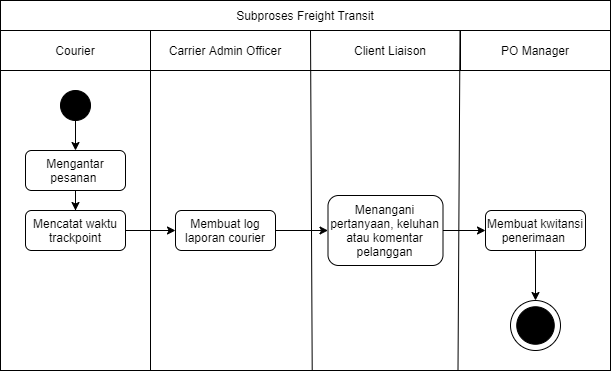

The diagram above was exported from draw.io. Its source (the exported page's mxGraphModel, read from the mxfile embedded in the PNG):
<mxGraphModel dx="1456" dy="-3749" grid="1" gridSize="10" guides="1" tooltips="1" connect="1" arrows="1" fold="1" page="1" pageScale="1" pageWidth="850" pageHeight="1100" math="0" shadow="0">
  <root>
    <mxCell id="0" />
    <mxCell id="1" parent="0" />
    <mxCell id="2" value="" style="shape=internalStorage;whiteSpace=wrap;html=1;backgroundOutline=1;dx=150;dy=40;" vertex="1" parent="1">
      <mxGeometry x="175" y="6690" width="610" height="340" as="geometry" />
    </mxCell>
    <mxCell id="3" value="Courier" style="text;html=1;strokeColor=none;fillColor=none;align=center;verticalAlign=middle;whiteSpace=wrap;rounded=0;" vertex="1" parent="1">
      <mxGeometry x="210" y="6700" width="80" height="20" as="geometry" />
    </mxCell>
    <mxCell id="4" value="" style="endArrow=none;html=1;exitX=0.511;exitY=1.001;exitDx=0;exitDy=0;exitPerimeter=0;" edge="1" source="2" parent="1">
      <mxGeometry width="50" height="50" relative="1" as="geometry">
        <mxPoint x="485" y="7243" as="sourcePoint" />
        <mxPoint x="484.9999999999998" y="6690" as="targetPoint" />
      </mxGeometry>
    </mxCell>
    <mxCell id="5" value="Carrier Admin Officer" style="text;html=1;strokeColor=none;fillColor=none;align=center;verticalAlign=middle;whiteSpace=wrap;rounded=0;" vertex="1" parent="1">
      <mxGeometry x="335" y="6700" width="130" height="20" as="geometry" />
    </mxCell>
    <mxCell id="6" value="Client Liaison" style="text;html=1;strokeColor=none;fillColor=none;align=center;verticalAlign=middle;whiteSpace=wrap;rounded=0;" vertex="1" parent="1">
      <mxGeometry x="520" y="6700" width="90" height="20" as="geometry" />
    </mxCell>
    <mxCell id="7" style="edgeStyle=orthogonalEdgeStyle;rounded=0;orthogonalLoop=1;jettySize=auto;html=1;" edge="1" source="8" target="10" parent="1">
      <mxGeometry relative="1" as="geometry" />
    </mxCell>
    <mxCell id="8" value="" style="ellipse;whiteSpace=wrap;html=1;aspect=fixed;fillColor=#000000;" vertex="1" parent="1">
      <mxGeometry x="235" y="6750" width="30" height="30" as="geometry" />
    </mxCell>
    <mxCell id="9" style="edgeStyle=orthogonalEdgeStyle;rounded=0;orthogonalLoop=1;jettySize=auto;html=1;entryX=0.5;entryY=0;entryDx=0;entryDy=0;" edge="1" source="10" target="18" parent="1">
      <mxGeometry relative="1" as="geometry" />
    </mxCell>
    <mxCell id="10" value="Mengantar pesanan&amp;nbsp;" style="rounded=1;whiteSpace=wrap;html=1;fillColor=#FFFFFF;" vertex="1" parent="1">
      <mxGeometry x="200" y="6810" width="100" height="40" as="geometry" />
    </mxCell>
    <mxCell id="11" value="Subproses Freight Transit" style="rounded=0;whiteSpace=wrap;html=1;" vertex="1" parent="1">
      <mxGeometry x="175" y="6660" width="610" height="30" as="geometry" />
    </mxCell>
    <mxCell id="12" value="" style="group" vertex="1" connectable="0" parent="1">
      <mxGeometry x="685" y="6960" width="50" height="50" as="geometry" />
    </mxCell>
    <mxCell id="13" value="" style="ellipse;whiteSpace=wrap;html=1;aspect=fixed;fillColor=#FFFFFF;" vertex="1" parent="12">
      <mxGeometry width="50" height="50" as="geometry" />
    </mxCell>
    <mxCell id="14" value="" style="ellipse;whiteSpace=wrap;html=1;aspect=fixed;fillColor=#000000;" vertex="1" parent="12">
      <mxGeometry x="6.25" y="6.25" width="37.5" height="37.5" as="geometry" />
    </mxCell>
    <mxCell id="15" value="" style="endArrow=none;html=1;exitX=0.75;exitY=1;exitDx=0;exitDy=0;" edge="1" source="2" parent="1">
      <mxGeometry width="50" height="50" relative="1" as="geometry">
        <mxPoint x="634.5" y="7243" as="sourcePoint" />
        <mxPoint x="634.5" y="6690" as="targetPoint" />
      </mxGeometry>
    </mxCell>
    <mxCell id="16" value="&lt;span style=&quot;font-size: 12px&quot;&gt;PO Manager&lt;/span&gt;" style="rounded=0;whiteSpace=wrap;html=1;" vertex="1" parent="1">
      <mxGeometry x="635" y="6690" width="150" height="40" as="geometry" />
    </mxCell>
    <mxCell id="17" style="edgeStyle=orthogonalEdgeStyle;rounded=0;orthogonalLoop=1;jettySize=auto;html=1;entryX=0;entryY=0.5;entryDx=0;entryDy=0;" edge="1" source="18" target="20" parent="1">
      <mxGeometry relative="1" as="geometry" />
    </mxCell>
    <mxCell id="18" value="Mencatat waktu trackpoint" style="rounded=1;whiteSpace=wrap;html=1;fillColor=#FFFFFF;" vertex="1" parent="1">
      <mxGeometry x="200" y="6870" width="100" height="40" as="geometry" />
    </mxCell>
    <mxCell id="19" style="edgeStyle=orthogonalEdgeStyle;rounded=0;orthogonalLoop=1;jettySize=auto;html=1;entryX=0;entryY=0.5;entryDx=0;entryDy=0;" edge="1" source="20" target="22" parent="1">
      <mxGeometry relative="1" as="geometry" />
    </mxCell>
    <mxCell id="20" value="Membuat log laporan courier" style="rounded=1;whiteSpace=wrap;html=1;fillColor=#FFFFFF;" vertex="1" parent="1">
      <mxGeometry x="350" y="6870" width="100" height="40" as="geometry" />
    </mxCell>
    <mxCell id="21" style="edgeStyle=orthogonalEdgeStyle;rounded=0;orthogonalLoop=1;jettySize=auto;html=1;entryX=0;entryY=0.5;entryDx=0;entryDy=0;" edge="1" source="22" target="24" parent="1">
      <mxGeometry relative="1" as="geometry" />
    </mxCell>
    <mxCell id="22" value="&lt;span style=&quot;font-size: 12px&quot;&gt;Menangani pertanyaan, keluhan atau komentar pelanggan&lt;/span&gt;" style="rounded=1;whiteSpace=wrap;html=1;fillColor=#FFFFFF;" vertex="1" parent="1">
      <mxGeometry x="502.5" y="6855" width="115" height="70" as="geometry" />
    </mxCell>
    <mxCell id="23" style="edgeStyle=orthogonalEdgeStyle;rounded=0;orthogonalLoop=1;jettySize=auto;html=1;entryX=0.5;entryY=0;entryDx=0;entryDy=0;" edge="1" source="24" target="13" parent="1">
      <mxGeometry relative="1" as="geometry" />
    </mxCell>
    <mxCell id="24" value="&lt;span style=&quot;font-size: 12px&quot;&gt;Membuat kwitansi penerimaan&amp;nbsp;&lt;/span&gt;" style="rounded=1;whiteSpace=wrap;html=1;fillColor=#FFFFFF;" vertex="1" parent="1">
      <mxGeometry x="660" y="6870" width="100" height="40" as="geometry" />
    </mxCell>
  </root>
</mxGraphModel>